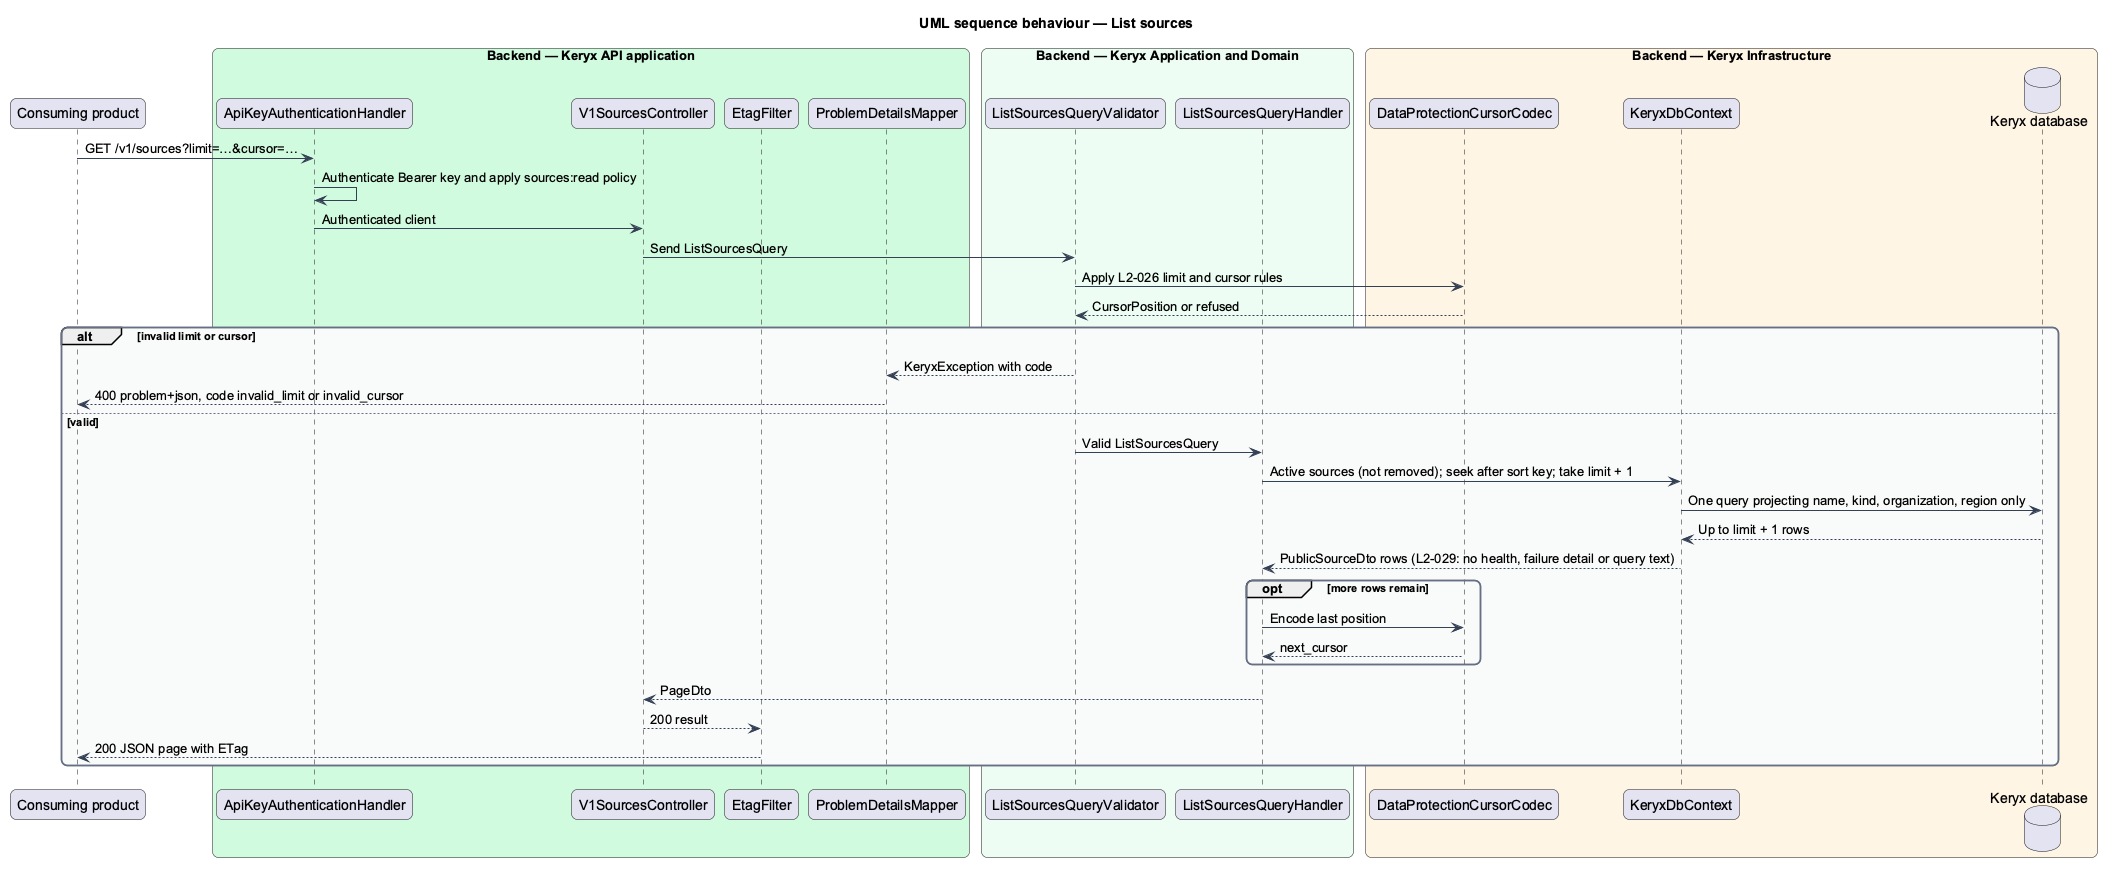

The diagram above was rendered by PlantUML. Its source (embedded in the PNG):
@startuml
title UML sequence behaviour — List sources
skinparam backgroundColor #FFFFFF
skinparam shadowing false
skinparam roundcorner 12
skinparam defaultFontName Arial
skinparam ArrowColor #344054
skinparam rectangle {
  BorderColor #344054
  FontColor #101828
}
skinparam package {
  BorderColor #667085
  FontColor #101828
  BackgroundColor #F9FAFB
}
participant "Consuming product" as product
box "Backend — Keryx API application" #D1FADF
  participant "ApiKeyAuthenticationHandler" as auth
  participant "V1SourcesController" as controller
  participant "EtagFilter" as etag
  participant "ProblemDetailsMapper" as mapper
end box
box "Backend — Keryx Application and Domain" #ECFDF3
  participant "ListSourcesQueryValidator" as validator
  participant "ListSourcesQueryHandler" as handler
end box
box "Backend — Keryx Infrastructure" #FFF4E5
  participant "DataProtectionCursorCodec" as codec
  participant "KeryxDbContext" as ctx
  database "Keryx database" as db
end box
product -> auth : GET /v1/sources?limit=…&cursor=…
auth -> auth : Authenticate Bearer key and apply sources:read policy
auth -> controller : Authenticated client
controller -> validator : Send ListSourcesQuery
validator -> codec : Apply L2-026 limit and cursor rules
codec --> validator : CursorPosition or refused
alt invalid limit or cursor
  validator --> mapper : KeryxException with code
  mapper --> product : 400 problem+json, code invalid_limit or invalid_cursor
else valid
  validator -> handler : Valid ListSourcesQuery
  handler -> ctx : Active sources (not removed); seek after sort key; take limit + 1
  ctx -> db : One query projecting name, kind, organization, region only
  db --> ctx : Up to limit + 1 rows
  ctx --> handler : PublicSourceDto rows (L2-029: no health, failure detail or query text)
  opt more rows remain
    handler -> codec : Encode last position
    codec --> handler : next_cursor
  end
  handler --> controller : PageDto
  controller --> etag : 200 result
  etag --> product : 200 JSON page with ETag
end
@enduml